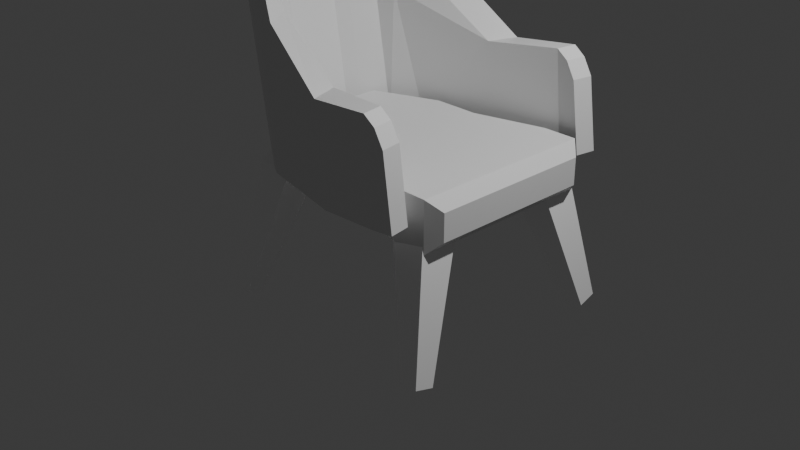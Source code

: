 # Source: modernchair.blend  (saved by Blender 4.4.32; exported with 4.5.12 LTS)
import bpy
from mathutils import Matrix  # noqa: F401  (used for matrix-valued properties, if any)

bpy.ops.wm.read_factory_settings(use_empty=True)
scene = bpy.context.scene
scene.name = 'Scene'

# ---- collections
col_collection = bpy.data.collections.new('Collection'); scene.collection.children.link(col_collection)

# ---- materials (node trees are filled in below, after node groups)
mat_seat_material = bpy.data.materials.new('seat_material')
mat_seat_material.alpha_threshold = 0.0
mat_seat_material.roughness = 0.5
mat_seat_material.line_color = (0.0, 0.0, 0.0, 1.0)
mat_legs_material = bpy.data.materials.new('legs_material')

# ---- material node trees
mat_seat_material.use_nodes = True; mat_seat_material.node_tree.nodes.clear()
_N = mat_seat_material.node_tree.nodes; _L = mat_seat_material.node_tree.links
n0 = _N.new('ShaderNodeOutputMaterial'); n0.name = 'Material Output'; n0.location = (300, 300)
n1 = _N.new('ShaderNodeBsdfPrincipled'); n1.name = 'Principled BSDF'; n1.location = (10, 300)
n1.inputs[3].default_value = 1.45
_L.new(n1.outputs[0], n0.inputs[0])
n0.is_active_output = True
mat_legs_material.use_nodes = True; mat_legs_material.node_tree.nodes.clear()
_N = mat_legs_material.node_tree.nodes; _L = mat_legs_material.node_tree.links
n0 = _N.new('ShaderNodeBsdfPrincipled'); n0.name = 'Principled BSDF'; n0.location = (10, 300)
n0.inputs[0].default_value = (1.0, 1.0, 1.0, 1.0)
n1 = _N.new('ShaderNodeOutputMaterial'); n1.name = 'Material Output'; n1.location = (300, 300)
_L.new(n0.outputs[0], n1.inputs[0])
n1.is_active_output = True

# ---- world
world_world = bpy.data.worlds.new('World'); scene.world = world_world
world_world.use_nodes = True; world_world.node_tree.nodes.clear()
_N = world_world.node_tree.nodes; _L = world_world.node_tree.links
n0 = _N.new('ShaderNodeOutputWorld'); n0.name = 'World Output'; n0.location = (300, 300)
n1 = _N.new('ShaderNodeBackground'); n1.name = 'Background'; n1.location = (10, 300)
n1.inputs[0].default_value = (0.05088, 0.05088, 0.05088, 1.0)
_L.new(n1.outputs[0], n0.inputs[0])
n0.is_active_output = True
world_world.color = (0.05088, 0.05088, 0.05088)
world_world.sun_shadow_jitter_overblur = 0.0

# ---- cameras
cam_camera = bpy.data.cameras.new('Camera')
cam_camera.clip_end = 100.0
cam_camera.ortho_scale = 7.314

# ---- lights
light_light = bpy.data.lights.new('Light', 'POINT')
light_light.energy = 1000.0
light_light.shadow_soft_size = 0.1

# ---- meshes
me_cube = bpy.data.meshes.new('Cube')
me_cube.from_pydata([(1.0, 1.0, 1.0), (1.0, 1.0, 0.4693), (1.0, -1.0, 1.0), (1.0, -1.0, 0.4693), (0.2423, 0.7976, 0.4693), (0.2423, -0.7976, 1.0), (0.2423, -0.7976, 0.4693), (0.2423, 0.7976, 1.0), (-0.2501, 0.7976, 0.4693), (-0.2501, -0.7976, 1.0), (-0.2501, -0.7976, 0.4693), (-0.2501, 0.7976, 1.0), (1.367, 1.0, 1.0), (1.489, 0.8775, 0.8775), (1.489, 0.8775, 0.5918), (1.367, 1.0, 0.4693), (1.489, -0.8775, 0.8775), (1.367, -1.0, 1.0), (1.367, -1.0, 0.4693), (1.489, -0.8775, 0.5918), (-1.0, 0.4995, 0.9418), (-0.9429, 0.5222, 1.0), (-1.0, 0.4995, 0.5274), (-0.9429, 0.5222, 0.4693), (-1.0, -0.4995, 0.9418), (-0.9429, -0.5222, 1.0), (-0.9429, -0.5222, 0.4693), (-1.0, -0.4995, 0.5274)], [], [(23, 8, 10, 26), (11, 21, 25, 9), (4, 1, 3, 6), (4, 7, 0, 1), (8, 11, 7, 4), (8, 4, 6, 10), (3, 2, 5, 6), (0, 7, 5, 2), (10, 9, 25, 26), (27, 24, 20, 22), (6, 5, 9, 10), (7, 11, 9, 5), (0, 2, 17, 12), (14, 13, 16, 19), (2, 3, 18, 17), (3, 1, 15, 18), (13, 14, 15, 12), (17, 18, 19, 16), (12, 17, 16, 13), (18, 15, 14, 19), (1, 0, 12, 15), (23, 26, 27, 22), (26, 25, 24, 27), (21, 23, 22, 20), (25, 21, 20, 24), (23, 21, 11, 8)])
_uv = me_cube.uv_layers.new(name='UVMap')
_uv.uv.foreach_set('vector', [0.262, 0.3531, 0.2373, 0.4445, 0.02672, 0.4445, 0.002035, 0.3531, 0.8499, 0.5395, 0.8746, 0.6309, 0.6146, 0.6309, 0.6393, 0.5395, 0.2373, 0.5095, 0.264, 0.6096, 1.195e-09, 0.6096, 0.02672, 0.5095, 0.949, 0.1452, 0.8789, 0.1452, 0.8789, 0.04356, 0.949, 0.04356, 0.949, 0.2037, 0.8789, 0.2037, 0.8789, 0.1452, 0.949, 0.1452, 0.2373, 0.4445, 0.2373, 0.5095, 0.02672, 0.5095, 0.02672, 0.4445, 0.9467, 0.6593, 0.8766, 0.6593, 0.8766, 0.5576, 0.9467, 0.5576, 0.8766, 0.3744, 0.8499, 0.4745, 0.6393, 0.4745, 0.6126, 0.3744, 0.9467, 0.4992, 0.8766, 0.4992, 0.8766, 0.4277, 0.9467, 0.4277, 0.939, 0.4184, 0.8843, 0.4184, 0.8843, 0.3098, 0.939, 0.3098, 0.9467, 0.5576, 0.8766, 0.5576, 0.8766, 0.4992, 0.9467, 0.4992, 0.8499, 0.4745, 0.8499, 0.5395, 0.6393, 0.5395, 0.6393, 0.4745, 0.8766, 0.3744, 0.6126, 0.3744, 0.6126, 0.326, 0.8766, 0.326, 0.1886, 0.922, 0.1509, 0.922, 0.1509, 0.6903, 0.1886, 0.6903, 0.8766, 0.6593, 0.9467, 0.6593, 0.9467, 0.7029, 0.8766, 0.7029, 1.195e-09, 0.6096, 0.264, 0.6096, 0.264, 0.658, -2.46e-09, 0.658, 0.1509, 0.922, 0.1886, 0.922, 0.2047, 0.9382, 0.1347, 0.9382, 0.1347, 0.6741, 0.2047, 0.6741, 0.1886, 0.6903, 0.1509, 0.6903, 0.8766, 0.326, 0.6126, 0.326, 0.6288, 0.3098, 0.8605, 0.3098, -2.46e-09, 0.658, 0.264, 0.658, 0.2479, 0.6741, 0.01618, 0.6741, 0.949, 0.04356, 0.8789, 0.04356, 0.8789, 1.914e-08, 0.949, 2.443e-08, 0.262, 0.3531, 0.002035, 0.3531, 0.007678, 0.3455, 0.2564, 0.3455, 0.9467, 0.4277, 0.8766, 0.4277, 0.8843, 0.4184, 0.939, 0.4184, 0.8789, 0.2752, 0.949, 0.2752, 0.9413, 0.2845, 0.8866, 0.2845, 0.6146, 0.6309, 0.8746, 0.6309, 0.869, 0.6385, 0.6203, 0.6385, 0.949, 0.2752, 0.8789, 0.2752, 0.8789, 0.2037, 0.949, 0.2037])
me_cube.materials.append(mat_seat_material)
me_cube.use_mirror_vertex_groups = False
me_cube.update()
me_cube_001 = bpy.data.meshes.new('Cube.001')
me_cube_001.from_pydata([(5.448, -5.085, -3.099), (3.848, -3.956, 2.317), (5.496, -4.278, -3.313), (3.939, -2.406, 1.907), (6.265, -5.085, -2.917), (5.415, -3.956, 2.666), (6.312, -4.278, -3.131), (5.506, -2.406, 2.256), (-3.832, -5.085, -3.099), (-2.231, -3.956, 2.317), (-3.879, -4.278, -3.313), (-2.323, -2.406, 1.907), (-4.648, -5.085, -2.917), (-3.798, -3.956, 2.666), (-4.696, -4.278, -3.131), (-3.89, -2.406, 2.256), (5.448, 5.085, -3.099), (3.848, 3.956, 2.317), (5.496, 4.278, -3.313), (3.939, 2.406, 1.907), (6.265, 5.085, -2.917), (5.415, 3.956, 2.666), (6.312, 4.278, -3.131), (5.506, 2.406, 2.256), (-3.832, 5.085, -3.099), (-2.231, 3.956, 2.317), (-3.879, 4.278, -3.313), (-2.323, 2.406, 1.907), (-4.648, 5.085, -2.917), (-3.798, 3.956, 2.666), (-4.696, 4.278, -3.131), (-3.89, 2.406, 2.256), (-2.384, -3.311, 3.338), (-2.433, -2.477, 3.118), (-3.276, -2.477, 3.306), (-3.227, -3.311, 3.526), (-2.452, 3.191, 3.45), (-2.491, 2.533, 3.276), (-3.157, 2.533, 3.424), (-3.118, 3.191, 3.598)], [], [(0, 1, 3, 2), (2, 3, 7, 6), (6, 7, 5, 4), (4, 5, 1, 0), (2, 6, 4, 0), (7, 3, 1, 5), (8, 10, 11, 9), (10, 14, 15, 11), (14, 12, 13, 15), (12, 8, 9, 13), (10, 8, 12, 14), (11, 15, 34, 33), (16, 18, 19, 17), (18, 22, 23, 19), (22, 20, 21, 23), (20, 16, 17, 21), (18, 16, 20, 22), (23, 21, 17, 19), (24, 25, 27, 26), (26, 27, 31, 30), (30, 31, 29, 28), (28, 29, 25, 24), (26, 30, 28, 24), (31, 27, 37, 38), (34, 35, 32, 33), (15, 13, 35, 34), (9, 11, 33, 32), (13, 9, 32, 35), (38, 37, 36, 39), (29, 31, 38, 39), (27, 25, 36, 37), (25, 29, 39, 36)])
_uv = me_cube_001.uv_layers.new(name='UVMap')
_uv.uv.foreach_set('vector', [0.375, 0.0, 0.625, 0.0, 0.625, 0.25, 0.375, 0.25, 0.375, 0.25, 0.625, 0.25, 0.625, 0.5, 0.375, 0.5, 0.375, 0.5, 0.625, 0.5, 0.625, 0.75, 0.375, 0.75, 0.375, 0.75, 0.625, 0.75, 0.625, 1.0, 0.375, 1.0, 0.125, 0.5, 0.375, 0.5, 0.375, 0.75, 0.125, 0.75, 0.625, 0.5, 0.875, 0.5, 0.875, 0.75, 0.625, 0.75, 0.375, 0.0, 0.375, 0.25, 0.625, 0.25, 0.625, 0.0, 0.375, 0.25, 0.375, 0.5, 0.625, 0.5, 0.625, 0.25, 0.375, 0.5, 0.375, 0.75, 0.625, 0.75, 0.625, 0.5, 0.375, 0.75, 0.375, 1.0, 0.625, 1.0, 0.625, 0.75, 0.125, 0.5, 0.125, 0.75, 0.375, 0.75, 0.375, 0.5, 0.625, 0.25, 0.625, 0.5, 0.625, 0.5, 0.625, 0.25, 0.375, 0.0, 0.375, 0.25, 0.625, 0.25, 0.625, 0.0, 0.375, 0.25, 0.375, 0.5, 0.625, 0.5, 0.625, 0.25, 0.375, 0.5, 0.375, 0.75, 0.625, 0.75, 0.625, 0.5, 0.375, 0.75, 0.375, 1.0, 0.625, 1.0, 0.625, 0.75, 0.125, 0.5, 0.125, 0.75, 0.375, 0.75, 0.375, 0.5, 0.625, 0.5, 0.625, 0.75, 0.875, 0.75, 0.875, 0.5, 0.375, 0.0, 0.625, 0.0, 0.625, 0.25, 0.375, 0.25, 0.375, 0.25, 0.625, 0.25, 0.625, 0.5, 0.375, 0.5, 0.375, 0.5, 0.625, 0.5, 0.625, 0.75, 0.375, 0.75, 0.375, 0.75, 0.625, 0.75, 0.625, 1.0, 0.375, 1.0, 0.125, 0.5, 0.375, 0.5, 0.375, 0.75, 0.125, 0.75, 0.625, 0.5, 0.625, 0.25, 0.625, 0.25, 0.625, 0.5, 0.625, 0.5, 0.625, 0.75, 0.875, 0.75, 0.875, 0.5, 0.625, 0.5, 0.625, 0.75, 0.625, 0.75, 0.625, 0.5, 0.625, 0.0, 0.625, 0.25, 0.625, 0.25, 0.625, 0.0, 0.625, 0.75, 0.625, 1.0, 0.625, 1.0, 0.625, 0.75, 0.625, 0.5, 0.875, 0.5, 0.875, 0.75, 0.625, 0.75, 0.625, 0.75, 0.625, 0.5, 0.625, 0.5, 0.625, 0.75, 0.625, 0.25, 0.625, 0.0, 0.625, 0.0, 0.625, 0.25, 0.625, 1.0, 0.625, 0.75, 0.625, 0.75, 0.625, 1.0])
me_cube_001.materials.append(mat_legs_material)
me_cube_001.update()
me_cube_002 = bpy.data.meshes.new('Cube.002')
me_cube_002.from_pydata([(-0.7452, 1.063, -1.0), (-1.074, 1.063, 1.0), (0.3095, 1.305, -1.021), (-0.8352, 1.063, 1.0), (-1.298, 0.6709, 1.0), (0.199, 0.9994, -1.021), (-0.9697, 0.6709, -1.0), (-1.078, 0.827, 1.0), (-0.971, 1.063, 0.3751), (0.2066, 1.305, 0.0008018), (0.09612, 0.9994, 0.0008018), (-1.196, 0.6709, 0.3751), (-0.6246, 1.132, -1.006), (-1.514, 0.01522, 1.006), (-0.9749, 0.7278, 0.3751), (-1.022, 1.063, 0.6875), (-0.4861, 1.214, 0.5004), (-0.6625, 0.918, 0.5004), (-1.03, 0.7278, 0.6875), (0.8957, 1.354, 0.07017), (0.9986, 1.354, -0.952), (0.963, 1.136, -0.952), (0.8601, 1.136, 0.07017), (1.018, 1.35, -0.01994), (1.121, 1.35, -0.9396), (1.086, 1.133, -0.9396), (0.9828, 1.133, -0.01994), (1.116, 1.348, -0.1897), (1.219, 1.348, -0.9287), (1.183, 1.13, -0.9287), (1.08, 1.13, -0.1897), (-0.7735, 1.159, 0.5684), (-0.7453, 1.144, 0.2495), (-1.266, 0.6778, 0.6745), (-0.6275, 0.8487, -1.005), (-1.409, 0.7741, 0.9928), (-1.232, 0.9148, 0.9928), (-1.129, 0.9148, 0.3678), (-0.9031, 0.9148, -1.007), (-1.081, 0.7741, -1.007), (-1.377, 0.7809, 0.6673), (-1.307, 0.7741, 0.3678), (-1.18, 0.9148, 0.6803), (-1.436, 0.414, 1.002), (-1.404, 0.4209, 0.6766), (-1.333, 0.414, 0.3772), (-1.108, 0.414, -0.9979), (-1.219, 0.5172, -1.005), (-1.445, 0.5172, 0.37), (-1.547, 0.5172, 0.9949), (-1.515, 0.524, 0.6694), (-1.517, 0.282, 1.005), (-1.485, 0.2889, 0.6797), (-1.415, 0.282, 0.3803), (-1.189, 0.282, -0.9947), (-1.347, 0.2746, -1.002), (-1.572, 0.2746, 0.3731), (-1.675, 0.2746, 0.998), (-1.643, 0.2815, 0.6725), (-1.482, 0.02207, 0.6802), (-1.412, 0.01522, 0.3808), (-1.186, 0.01522, -0.9942), (-1.344, 0.007819, -1.001), (-1.57, 0.007819, 0.3736), (-1.672, 0.007819, 0.9986), (-1.64, 0.01467, 0.673)], [], [(6, 11, 45, 46), (15, 1, 3, 31), (16, 3, 7, 17), (0, 12, 34, 6), (3, 1, 4, 7), (0, 8, 32, 12), (8, 0, 38, 37), (9, 16, 17, 10), (8, 15, 31, 32), (4, 35, 49, 43), (19, 22, 26, 23), (2, 9, 19, 20), (9, 10, 22, 19), (10, 5, 21, 22), (5, 2, 20, 21), (26, 25, 29, 30), (20, 19, 23, 24), (22, 21, 25, 26), (21, 20, 24, 25), (28, 27, 30, 29), (25, 24, 28, 29), (23, 26, 30, 27), (24, 23, 27, 28), (10, 34, 5), (12, 32, 9, 2), (31, 3, 16), (32, 31, 16, 9), (34, 12, 2, 5), (10, 14, 34), (17, 14, 10), (17, 18, 14), (7, 18, 17), (14, 11, 6, 34), (14, 18, 33, 11), (18, 7, 4, 33), (40, 35, 36, 42), (39, 41, 37, 38), (41, 40, 42, 37), (35, 40, 50, 49), (15, 8, 37, 42), (1, 15, 42, 36), (4, 1, 36, 35), (0, 6, 39, 38), (47, 46, 54, 55), (48, 47, 55, 56), (43, 49, 57, 51), (40, 41, 48, 50), (33, 4, 43, 44), (39, 6, 46, 47), (41, 39, 47, 48), (11, 33, 44, 45), (51, 57, 64, 13), (54, 53, 60, 61), (53, 52, 59, 60), (44, 43, 51, 52), (50, 48, 56, 58), (49, 50, 58, 57), (45, 44, 52, 53), (46, 45, 53, 54), (59, 13, 64, 65), (61, 60, 63, 62), (60, 59, 65, 63), (56, 55, 62, 63), (55, 54, 61, 62), (52, 51, 13, 59), (58, 56, 63, 65), (57, 58, 65, 64)])
_uv = me_cube_002.uv_layers.new(name='UVMap')
_uv.uv.foreach_set('vector', [0.0, 0.0, 0.0, 0.0, 0.0, 0.0, 0.0, 0.0, 0.3667, 0.613, 0.325, 0.6158, 0.3314, 0.5512, 0.3892, 0.5497, 0.2665, 0.9868, 0.2665, 0.9085, 0.3235, 0.884, 0.3206, 0.9653, 0.03196, 0.03834, 0.08143, 0.02921, 0.08331, 0.08331, 1.061e-08, 0.09812, 0.2047, 0.6741, 0.269, 0.6846, 0.291, 0.7487, 0.2267, 0.7383, 0.592, 0.598, 0.4084, 0.6102, 0.4314, 0.5498, 0.5979, 0.5498, 0.4084, 0.6102, 0.592, 0.598, 0.592, 0.598, 0.4084, 0.6102, 0.3195, 0.4524, 0.3195, 0.5424, 0.2664, 0.5729, 0.264, 0.4745, 0.4084, 0.6102, 0.3667, 0.613, 0.3892, 0.5497, 0.4314, 0.5498, 0.291, 0.7487, 0.291, 0.7487, 0.291, 0.7487, 0.291, 0.7487, 0.3139, 0.3611, 0.2687, 0.3719, 0.2661, 0.3563, 0.3114, 0.3455, 0.6126, 0.4296, 0.477, 0.4302, 0.477, 0.3396, 0.6126, 0.339, 0.3195, 0.4524, 0.264, 0.4745, 0.2687, 0.3719, 0.3139, 0.3611, 0.4499, 0.7671, 0.455, 0.9026, 0.3543, 0.9071, 0.3491, 0.7716, 0.19, 0.06436, 0.2045, 0.006478, 0.2958, 9.516e-10, 0.2911, 0.04627, 0.3347, 0.7856, 0.338, 0.9077, 0.325, 0.9081, 0.325, 0.8096, 0.6126, 0.339, 0.477, 0.3396, 0.4904, 0.3246, 0.6126, 0.3228, 0.3491, 0.7716, 0.3543, 0.9071, 0.338, 0.9077, 0.3347, 0.7856, 0.2911, 0.04627, 0.2958, 9.516e-10, 0.3121, 0.0004428, 0.3074, 0.04671, 0.9469, 0.4336, 0.9467, 0.3356, 0.9932, 0.3347, 0.9934, 0.4327, 0.3074, 0.04671, 0.3121, 0.0004428, 0.325, 0.000794, 0.3203, 0.04706, 0.9469, 0.3108, 0.9934, 0.3098, 0.9932, 0.3347, 0.9467, 0.3356, 0.6126, 0.3228, 0.4904, 0.3246, 0.514, 0.314, 0.6124, 0.3098, 0.0, 0.0, 0.0, 0.0, 0.0, 0.0, 0.5979, 0.5498, 0.4314, 0.5498, 0.477, 0.4302, 0.6126, 0.4296, 0.3892, 0.5497, 0.3314, 0.5512, 0.4021, 0.5135, 0.4314, 0.5498, 0.3892, 0.5497, 0.4021, 0.5135, 0.477, 0.4302, 0.08331, 0.08331, 0.08143, 0.02921, 0.2045, 0.006478, 0.19, 0.06436, 0.0, 0.0, 0.0, 0.0, 0.0, 0.0, 0.0, 0.0, 0.0, 0.0, 0.0, 0.0, 0.0, 0.0, 0.0, 0.0, 0.0, 0.0, 0.0, 0.0, 0.0, 0.0, 0.0, 0.0, 0.0, 0.0, 0.0, 0.0, 0.0, 0.0, 0.0, 0.0, 0.0, 0.0, 0.0, 0.0, 0.0, 0.0, 0.0, 0.0, 0.0, 0.0, 0.0, 0.0, 0.0, 0.0, 0.0, 0.0, 0.7496, 0.6803, 0.7496, 0.6385, 0.8097, 0.6437, 0.8097, 0.6855, 0.7496, 0.9061, 0.7496, 0.7221, 0.8097, 0.7273, 0.8097, 0.9113, 0.7496, 0.7221, 0.7496, 0.6803, 0.8097, 0.6855, 0.8097, 0.7273, 0.7496, 0.6385, 0.7496, 0.6803, 0.7496, 0.6803, 0.7496, 0.6385, 0.3667, 0.613, 0.4084, 0.6102, 0.4084, 0.6102, 0.3667, 0.613, 0.325, 0.6158, 0.3667, 0.613, 0.3667, 0.613, 0.325, 0.6158, 0.291, 0.7487, 0.269, 0.6846, 0.269, 0.6846, 0.291, 0.7487, 0.03196, 0.03834, 1.061e-08, 0.09812, 1.061e-08, 0.09812, 0.03196, 0.03834, 1.061e-08, 0.09812, 1.061e-08, 0.09812, 1.061e-08, 0.09812, 1.061e-08, 0.09812, 0.7496, 0.7221, 0.7496, 0.9061, 0.7496, 0.9061, 0.7496, 0.7221, 0.291, 0.7487, 0.291, 0.7487, 0.291, 0.7487, 0.291, 0.7487, 0.7496, 0.6803, 0.7496, 0.7221, 0.7496, 0.7221, 0.7496, 0.6803, 0.0, 0.0, 0.0, 0.0, 0.0, 0.0, 0.0, 0.0, 1.061e-08, 0.09812, 1.061e-08, 0.09812, 1.061e-08, 0.09812, 1.061e-08, 0.09812, 0.7496, 0.7221, 0.7496, 0.9061, 0.7496, 0.9061, 0.7496, 0.7221, 0.0, 0.0, 0.0, 0.0, 0.0, 0.0, 0.0, 0.0, 0.291, 0.7487, 0.291, 0.7487, 0.291, 0.7487, 0.291, 0.7487, 0.0, 0.0, 0.0, 0.0, 0.0, 0.0, 0.0, 0.0, 0.0, 0.0, 0.0, 0.0, 0.0, 0.0, 0.0, 0.0, 0.0, 0.0, 0.0, 0.0, 0.0, 0.0, 0.0, 0.0, 0.7496, 0.6803, 0.7496, 0.7221, 0.7496, 0.7221, 0.7496, 0.6803, 0.7496, 0.6385, 0.7496, 0.6803, 0.7496, 0.6803, 0.7496, 0.6385, 0.0, 0.0, 0.0, 0.0, 0.0, 0.0, 0.0, 0.0, 0.0, 0.0, 0.0, 0.0, 0.0, 0.0, 0.0, 0.0, 0.0, 0.0, 0.0, 0.0, 0.0, 0.0, 0.0, 0.0, 0.0, 0.0, 0.0, 0.0, 0.0, 0.0, 0.0, 0.0, 0.0, 0.0, 0.0, 0.0, 0.0, 0.0, 0.0, 0.0, 0.7496, 0.7221, 0.7496, 0.9061, 0.7496, 0.9061, 0.7496, 0.7221, 1.061e-08, 0.09812, 1.061e-08, 0.09812, 1.061e-08, 0.09812, 1.061e-08, 0.09812, 0.0, 0.0, 0.0, 0.0, 0.0, 0.0, 0.0, 0.0, 0.7496, 0.6803, 0.7496, 0.7221, 0.7496, 0.7221, 0.7496, 0.6803, 0.7496, 0.6385, 0.7496, 0.6803, 0.7496, 0.6803, 0.7496, 0.6385])
me_cube_002.materials.append(mat_seat_material)
me_cube_002.update()

# ---- objects
ob_cube = bpy.data.objects.new('Cube', me_cube)
ob_light = bpy.data.objects.new('Light', light_light)
ob_camera = bpy.data.objects.new('Camera', cam_camera)
ob_cube_001 = bpy.data.objects.new('Cube.001', me_cube_001)
ob_cube_002 = bpy.data.objects.new('Cube.002', me_cube_002)

# ---- transforms, parenting, visibility, modifiers, constraints
ob_cube.location = (0.0, 0.0, 0.0)
ob_cube.lock_rotations_4d = False
ob_cube.empty_display_type = 'ARROWS'
ob_cube.lineart.crease_threshold = 0.0
ob_light.location = (4.076, 1.005, 5.904)
ob_light.rotation_euler = (0.6503, 0.05522, 1.866)
ob_light.lock_rotations_4d = False
ob_light.empty_display_type = 'ARROWS'
ob_light.color = (0.0, 0.0, 0.0, 0.0)
ob_light.lineart.crease_threshold = 0.0
ob_camera.location = (7.359, -6.926, 4.958)
ob_camera.rotation_euler = (1.109, 0.0, 0.8149)
ob_camera.lock_rotations_4d = False
ob_camera.empty_display_type = 'ARROWS'
ob_camera.color = (0.0, 0.0, 0.0, 0.0)
ob_camera.display_type = 'WIRE'
ob_camera.lineart.crease_threshold = 0.0
ob_cube_001.location = (0.0, 0.0, 0.0)
ob_cube_001.scale = (0.2471, 0.2471, 0.2471)
ob_cube_002.location = (0.1242, 0.0, 1.696)
_m = ob_cube_002.modifiers.new('Mirror', 'MIRROR')
_m.use_axis = (False, True, False)
_m.merge_threshold = 0.1

# ---- collection membership
col_collection.objects.link(ob_cube)
col_collection.objects.link(ob_light)
col_collection.objects.link(ob_camera)
col_collection.objects.link(ob_cube_001)
col_collection.objects.link(ob_cube_002)

# ---- scene / render settings (as saved in the file)
scene.camera = ob_camera
scene.frame_start = 1; scene.frame_end = 250; scene.frame_set(1)
scene.render.engine = 'BLENDER_EEVEE_NEXT'
bpy.context.view_layer.update()
